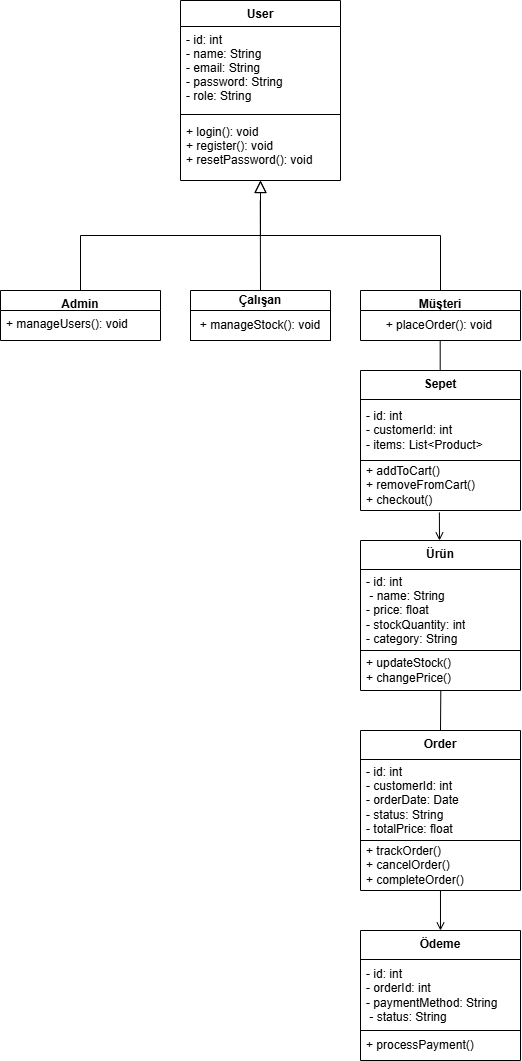

The diagram above was exported from draw.io. Its source (the exported page's mxGraphModel, read from the mxfile embedded in the PNG):
<mxGraphModel dx="2625" dy="1305" grid="1" gridSize="10" guides="1" tooltips="1" connect="1" arrows="1" fold="1" page="1" pageScale="1" pageWidth="827" pageHeight="1169" math="0" shadow="0">
  <root>
    <mxCell id="WIyWlLk6GJQsqaUBKTNV-0" />
    <mxCell id="WIyWlLk6GJQsqaUBKTNV-1" parent="WIyWlLk6GJQsqaUBKTNV-0" />
    <mxCell id="zkfFHV4jXpPFQw0GAbJ--0" value="User" style="swimlane;fontStyle=1;align=center;verticalAlign=top;childLayout=stackLayout;horizontal=1;startSize=26;horizontalStack=0;resizeParent=1;resizeLast=0;collapsible=1;marginBottom=0;rounded=0;shadow=0;strokeWidth=1;" parent="WIyWlLk6GJQsqaUBKTNV-1" vertex="1">
      <mxGeometry x="220" y="70" width="160" height="180" as="geometry">
        <mxRectangle x="230" y="140" width="160" height="26" as="alternateBounds" />
      </mxGeometry>
    </mxCell>
    <mxCell id="zkfFHV4jXpPFQw0GAbJ--1" value="- id: int&#10;- name: String&#10;- email: String&#10;- password: String&#10;- role: String" style="text;align=left;verticalAlign=top;spacingLeft=4;spacingRight=4;overflow=hidden;rotatable=0;points=[[0,0.5],[1,0.5]];portConstraint=eastwest;" parent="zkfFHV4jXpPFQw0GAbJ--0" vertex="1">
      <mxGeometry y="26" width="160" height="84" as="geometry" />
    </mxCell>
    <mxCell id="zkfFHV4jXpPFQw0GAbJ--4" value="" style="line;html=1;strokeWidth=1;align=left;verticalAlign=middle;spacingTop=-1;spacingLeft=3;spacingRight=3;rotatable=0;labelPosition=right;points=[];portConstraint=eastwest;" parent="zkfFHV4jXpPFQw0GAbJ--0" vertex="1">
      <mxGeometry y="110" width="160" height="8" as="geometry" />
    </mxCell>
    <mxCell id="zkfFHV4jXpPFQw0GAbJ--5" value="+ login(): void&#10;+ register(): void&#10;+ resetPassword(): void" style="text;align=left;verticalAlign=top;spacingLeft=4;spacingRight=4;overflow=hidden;rotatable=0;points=[[0,0.5],[1,0.5]];portConstraint=eastwest;" parent="zkfFHV4jXpPFQw0GAbJ--0" vertex="1">
      <mxGeometry y="118" width="160" height="62" as="geometry" />
    </mxCell>
    <mxCell id="zkfFHV4jXpPFQw0GAbJ--6" value="Admin" style="swimlane;fontStyle=1;align=center;verticalAlign=top;childLayout=stackLayout;horizontal=1;startSize=20;horizontalStack=0;resizeParent=1;resizeLast=0;collapsible=1;marginBottom=0;rounded=0;shadow=0;strokeWidth=1;swimlaneLine=1;" parent="WIyWlLk6GJQsqaUBKTNV-1" vertex="1">
      <mxGeometry x="40" y="360" width="160" height="50" as="geometry">
        <mxRectangle x="20" y="360" width="160" height="26" as="alternateBounds" />
      </mxGeometry>
    </mxCell>
    <mxCell id="zkfFHV4jXpPFQw0GAbJ--8" value="+ manageUsers(): void" style="text;align=left;verticalAlign=top;spacingLeft=4;spacingRight=4;overflow=hidden;rotatable=0;points=[[0,0.5],[1,0.5]];portConstraint=eastwest;rounded=0;shadow=0;html=0;" parent="zkfFHV4jXpPFQw0GAbJ--6" vertex="1">
      <mxGeometry y="20" width="160" height="30" as="geometry" />
    </mxCell>
    <mxCell id="zkfFHV4jXpPFQw0GAbJ--12" value="" style="endArrow=block;endSize=10;endFill=0;shadow=0;strokeWidth=1;rounded=0;curved=0;edgeStyle=elbowEdgeStyle;elbow=vertical;" parent="WIyWlLk6GJQsqaUBKTNV-1" source="zkfFHV4jXpPFQw0GAbJ--6" target="zkfFHV4jXpPFQw0GAbJ--0" edge="1">
      <mxGeometry width="160" relative="1" as="geometry">
        <mxPoint x="200" y="203" as="sourcePoint" />
        <mxPoint x="200" y="203" as="targetPoint" />
      </mxGeometry>
    </mxCell>
    <mxCell id="zkfFHV4jXpPFQw0GAbJ--13" value="Müşteri" style="swimlane;fontStyle=1;align=center;verticalAlign=top;childLayout=stackLayout;horizontal=1;startSize=20;horizontalStack=0;resizeParent=1;resizeLast=0;collapsible=1;marginBottom=0;rounded=0;shadow=0;strokeWidth=1;" parent="WIyWlLk6GJQsqaUBKTNV-1" vertex="1">
      <mxGeometry x="400" y="360" width="160" height="50" as="geometry">
        <mxRectangle x="340" y="380" width="170" height="26" as="alternateBounds" />
      </mxGeometry>
    </mxCell>
    <mxCell id="I1y2U118nrneItcWa1h9-13" value="+ plac&lt;span style=&quot;background-color: transparent; color: light-dark(rgb(0, 0, 0), rgb(255, 255, 255));&quot;&gt;eOrder(): void&amp;nbsp;&lt;/span&gt;" style="text;html=1;align=center;verticalAlign=middle;resizable=0;points=[];autosize=1;strokeColor=none;fillColor=none;" vertex="1" parent="zkfFHV4jXpPFQw0GAbJ--13">
      <mxGeometry y="20" width="160" height="30" as="geometry" />
    </mxCell>
    <mxCell id="zkfFHV4jXpPFQw0GAbJ--16" value="" style="endArrow=block;endSize=10;endFill=0;shadow=0;strokeWidth=1;rounded=0;curved=0;edgeStyle=elbowEdgeStyle;elbow=vertical;" parent="WIyWlLk6GJQsqaUBKTNV-1" source="zkfFHV4jXpPFQw0GAbJ--13" target="zkfFHV4jXpPFQw0GAbJ--0" edge="1">
      <mxGeometry width="160" relative="1" as="geometry">
        <mxPoint x="210" y="373" as="sourcePoint" />
        <mxPoint x="310" y="271" as="targetPoint" />
        <Array as="points">
          <mxPoint x="300" y="305" />
        </Array>
      </mxGeometry>
    </mxCell>
    <mxCell id="I1y2U118nrneItcWa1h9-9" style="edgeStyle=none;rounded=0;orthogonalLoop=1;jettySize=auto;html=1;endArrow=none;startFill=0;exitX=0.5;exitY=0;exitDx=0;exitDy=0;" edge="1" parent="WIyWlLk6GJQsqaUBKTNV-1" source="I1y2U118nrneItcWa1h9-0">
      <mxGeometry relative="1" as="geometry">
        <mxPoint x="299.78" y="270" as="targetPoint" />
        <mxPoint x="299.57" y="390" as="sourcePoint" />
      </mxGeometry>
    </mxCell>
    <mxCell id="I1y2U118nrneItcWa1h9-0" value="Çalışan" style="swimlane;fontStyle=1;align=center;verticalAlign=middle;childLayout=stackLayout;horizontal=1;startSize=20;horizontalStack=0;resizeParent=1;resizeParentMax=0;resizeLast=0;collapsible=0;marginBottom=0;html=1;whiteSpace=wrap;" vertex="1" parent="WIyWlLk6GJQsqaUBKTNV-1">
      <mxGeometry x="230" y="360" width="140" height="50" as="geometry" />
    </mxCell>
    <mxCell id="I1y2U118nrneItcWa1h9-1" value="+ manageStock(): void" style="text;html=1;strokeColor=default;fillColor=none;align=center;verticalAlign=middle;spacingLeft=4;spacingRight=4;overflow=hidden;rotatable=0;points=[[0,0.5],[1,0.5]];portConstraint=eastwest;whiteSpace=wrap;" vertex="1" parent="I1y2U118nrneItcWa1h9-0">
      <mxGeometry y="20" width="140" height="30" as="geometry" />
    </mxCell>
    <mxCell id="I1y2U118nrneItcWa1h9-20" style="rounded=0;orthogonalLoop=1;jettySize=auto;html=1;endArrow=none;startFill=0;endFill=1;" edge="1" parent="WIyWlLk6GJQsqaUBKTNV-1">
      <mxGeometry relative="1" as="geometry">
        <mxPoint x="479.69" y="440" as="targetPoint" />
        <mxPoint x="479.69" y="410" as="sourcePoint" />
      </mxGeometry>
    </mxCell>
    <mxCell id="I1y2U118nrneItcWa1h9-21" value="Sepet" style="swimlane;fontStyle=1;align=center;verticalAlign=middle;childLayout=stackLayout;horizontal=1;startSize=29;horizontalStack=0;resizeParent=1;resizeParentMax=0;resizeLast=0;collapsible=0;marginBottom=0;html=1;whiteSpace=wrap;" vertex="1" parent="WIyWlLk6GJQsqaUBKTNV-1">
      <mxGeometry x="400" y="440" width="160" height="140" as="geometry" />
    </mxCell>
    <mxCell id="I1y2U118nrneItcWa1h9-22" value="- id: int&lt;div&gt;&lt;div&gt;- customerId: int&lt;/div&gt;&lt;/div&gt;&lt;div&gt;- items: List&amp;lt;Product&amp;gt;&lt;/div&gt;" style="text;html=1;strokeColor=default;fillColor=none;align=left;verticalAlign=middle;spacingLeft=4;spacingRight=4;overflow=hidden;rotatable=0;points=[[0,0.5],[1,0.5]];portConstraint=eastwest;whiteSpace=wrap;" vertex="1" parent="I1y2U118nrneItcWa1h9-21">
      <mxGeometry y="29" width="160" height="61" as="geometry" />
    </mxCell>
    <mxCell id="I1y2U118nrneItcWa1h9-23" value="+ addToCart()&lt;div&gt;+ removeFromCart()&lt;/div&gt;&lt;div&gt;+ checkout()&amp;nbsp;&lt;/div&gt;" style="text;html=1;strokeColor=none;fillColor=none;align=left;verticalAlign=middle;spacingLeft=4;spacingRight=4;overflow=hidden;rotatable=0;points=[[0,0.5],[1,0.5]];portConstraint=eastwest;whiteSpace=wrap;" vertex="1" parent="I1y2U118nrneItcWa1h9-21">
      <mxGeometry y="90" width="160" height="50" as="geometry" />
    </mxCell>
    <mxCell id="I1y2U118nrneItcWa1h9-24" style="rounded=0;orthogonalLoop=1;jettySize=auto;html=1;endArrow=none;startFill=0;endFill=1;startArrow=open;entryX=0.493;entryY=1.039;entryDx=0;entryDy=0;entryPerimeter=0;" edge="1" parent="WIyWlLk6GJQsqaUBKTNV-1" target="I1y2U118nrneItcWa1h9-23">
      <mxGeometry relative="1" as="geometry">
        <mxPoint x="479.71" y="610" as="targetPoint" />
        <mxPoint x="479" y="610" as="sourcePoint" />
      </mxGeometry>
    </mxCell>
    <mxCell id="I1y2U118nrneItcWa1h9-25" value="Ürün" style="swimlane;fontStyle=1;align=center;verticalAlign=middle;childLayout=stackLayout;horizontal=1;startSize=29;horizontalStack=0;resizeParent=1;resizeParentMax=0;resizeLast=0;collapsible=0;marginBottom=0;html=1;whiteSpace=wrap;" vertex="1" parent="WIyWlLk6GJQsqaUBKTNV-1">
      <mxGeometry x="400" y="610" width="160" height="150" as="geometry" />
    </mxCell>
    <mxCell id="I1y2U118nrneItcWa1h9-26" value="&lt;div&gt;- id: int&lt;/div&gt;&lt;div&gt;&amp;nbsp;- name: String&lt;/div&gt;&lt;div&gt;- price: float&lt;/div&gt;&lt;div&gt;- stockQuantity: int&lt;/div&gt;&lt;div&gt;- category: String&lt;/div&gt;" style="text;html=1;strokeColor=default;fillColor=none;align=left;verticalAlign=middle;spacingLeft=4;spacingRight=4;overflow=hidden;rotatable=0;points=[[0,0.5],[1,0.5]];portConstraint=eastwest;whiteSpace=wrap;" vertex="1" parent="I1y2U118nrneItcWa1h9-25">
      <mxGeometry y="29" width="160" height="81" as="geometry" />
    </mxCell>
    <mxCell id="I1y2U118nrneItcWa1h9-27" value="+ updateStock()&amp;nbsp;&lt;div&gt;+ changePrice()&lt;/div&gt;" style="text;html=1;strokeColor=none;fillColor=none;align=left;verticalAlign=middle;spacingLeft=4;spacingRight=4;overflow=hidden;rotatable=0;points=[[0,0.5],[1,0.5]];portConstraint=eastwest;whiteSpace=wrap;" vertex="1" parent="I1y2U118nrneItcWa1h9-25">
      <mxGeometry y="110" width="160" height="40" as="geometry" />
    </mxCell>
    <mxCell id="I1y2U118nrneItcWa1h9-30" style="rounded=0;orthogonalLoop=1;jettySize=auto;html=1;endArrow=none;startFill=0;endFill=1;startArrow=none;" edge="1" parent="WIyWlLk6GJQsqaUBKTNV-1">
      <mxGeometry relative="1" as="geometry">
        <mxPoint x="480" y="800" as="targetPoint" />
        <mxPoint x="480.29999999999995" y="760" as="sourcePoint" />
      </mxGeometry>
    </mxCell>
    <mxCell id="I1y2U118nrneItcWa1h9-31" value="Order" style="swimlane;fontStyle=1;align=center;verticalAlign=middle;childLayout=stackLayout;horizontal=1;startSize=29;horizontalStack=0;resizeParent=1;resizeParentMax=0;resizeLast=0;collapsible=0;marginBottom=0;html=1;whiteSpace=wrap;" vertex="1" parent="WIyWlLk6GJQsqaUBKTNV-1">
      <mxGeometry x="400" y="800" width="160" height="160" as="geometry" />
    </mxCell>
    <mxCell id="I1y2U118nrneItcWa1h9-32" value="- id: int&lt;div&gt;- customerId: int&lt;/div&gt;&lt;div&gt;- orderDate: Date&lt;/div&gt;&lt;div&gt;- status: String&lt;/div&gt;&lt;div&gt;- totalPrice: float&lt;/div&gt;" style="text;html=1;strokeColor=default;fillColor=none;align=left;verticalAlign=middle;spacingLeft=4;spacingRight=4;overflow=hidden;rotatable=0;points=[[0,0.5],[1,0.5]];portConstraint=eastwest;whiteSpace=wrap;" vertex="1" parent="I1y2U118nrneItcWa1h9-31">
      <mxGeometry y="29" width="160" height="81" as="geometry" />
    </mxCell>
    <mxCell id="I1y2U118nrneItcWa1h9-33" value="+ trackOrder()&lt;div&gt;+ cancelOrder()&lt;/div&gt;&lt;div&gt;+ completeOrder()&lt;/div&gt;" style="text;html=1;strokeColor=none;fillColor=none;align=left;verticalAlign=middle;spacingLeft=4;spacingRight=4;overflow=hidden;rotatable=0;points=[[0,0.5],[1,0.5]];portConstraint=eastwest;whiteSpace=wrap;" vertex="1" parent="I1y2U118nrneItcWa1h9-31">
      <mxGeometry y="110" width="160" height="50" as="geometry" />
    </mxCell>
    <mxCell id="I1y2U118nrneItcWa1h9-34" style="rounded=0;orthogonalLoop=1;jettySize=auto;html=1;endArrow=open;startFill=0;endFill=0;startArrow=none;" edge="1" parent="WIyWlLk6GJQsqaUBKTNV-1" target="I1y2U118nrneItcWa1h9-35">
      <mxGeometry relative="1" as="geometry">
        <mxPoint x="479.68" y="1000" as="targetPoint" />
        <mxPoint x="479.97999999999996" y="960" as="sourcePoint" />
      </mxGeometry>
    </mxCell>
    <mxCell id="I1y2U118nrneItcWa1h9-35" value="Ödeme" style="swimlane;fontStyle=1;align=center;verticalAlign=middle;childLayout=stackLayout;horizontal=1;startSize=29;horizontalStack=0;resizeParent=1;resizeParentMax=0;resizeLast=0;collapsible=0;marginBottom=0;html=1;whiteSpace=wrap;" vertex="1" parent="WIyWlLk6GJQsqaUBKTNV-1">
      <mxGeometry x="400" y="1000" width="160" height="130" as="geometry" />
    </mxCell>
    <mxCell id="I1y2U118nrneItcWa1h9-36" value="- id: int&lt;div&gt;- orderId: int&lt;/div&gt;&lt;div&gt;- paymentMethod: String&lt;/div&gt;&lt;div style=&quot;&quot;&gt;&amp;nbsp;- status: String&lt;/div&gt;" style="text;html=1;strokeColor=default;fillColor=none;align=left;verticalAlign=middle;spacingLeft=4;spacingRight=4;overflow=hidden;rotatable=0;points=[[0,0.5],[1,0.5]];portConstraint=eastwest;whiteSpace=wrap;" vertex="1" parent="I1y2U118nrneItcWa1h9-35">
      <mxGeometry y="29" width="160" height="71" as="geometry" />
    </mxCell>
    <mxCell id="I1y2U118nrneItcWa1h9-37" value="+ processPayment()" style="text;html=1;strokeColor=none;fillColor=none;align=left;verticalAlign=middle;spacingLeft=4;spacingRight=4;overflow=hidden;rotatable=0;points=[[0,0.5],[1,0.5]];portConstraint=eastwest;whiteSpace=wrap;" vertex="1" parent="I1y2U118nrneItcWa1h9-35">
      <mxGeometry y="100" width="160" height="30" as="geometry" />
    </mxCell>
  </root>
</mxGraphModel>